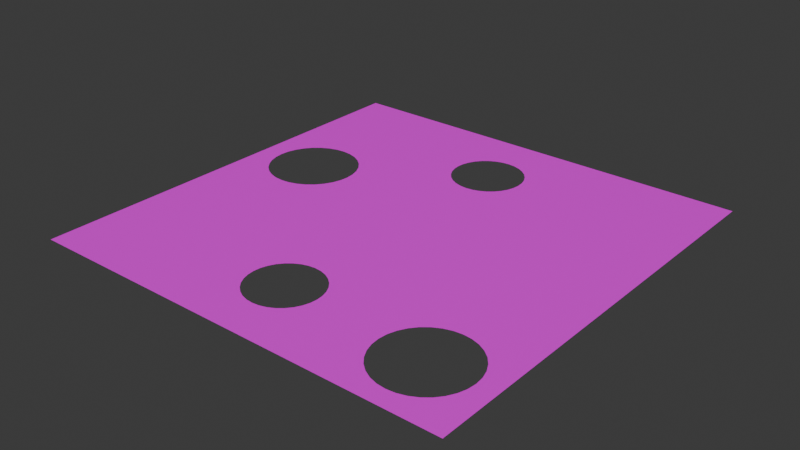 # Source: TorpedoBoard.blend  (saved by Blender 5.1.30; exported with 4.5.12 LTS)
import bpy
from mathutils import Matrix  # noqa: F401  (used for matrix-valued properties, if any)

bpy.ops.wm.read_factory_settings(use_empty=True)
scene = bpy.context.scene
scene.name = 'Scene'

# ---- collections
col_collection = bpy.data.collections.new('Collection'); scene.collection.children.link(col_collection)

# ---- images (referenced by path relative to the original .blend; pixels are not part of the script)
import os
ASSET_DIR = os.environ.get("B2B_ASSET_DIR", "")  # directory of the original .blend (textures are referenced by path, not embedded)
HERE = os.path.dirname(os.path.abspath(__file__))  # packed textures are extracted next to this script under _unpacked/

def load_image(name, relpath, width, height, colorspace="sRGB"):
    """Load a texture the original file referenced (path relative to the .blend, or extracted next to this script)."""
    p = next((c for c in (os.path.join(HERE, relpath), os.path.join(ASSET_DIR, relpath)) if relpath and os.path.exists(c)), "")
    if p:
        img = bpy.data.images.load(p, check_existing=True)
        img.name = name
    else:  # same state as the original file: an image datablock whose file is absent (Cycles renders it pink)
        img = bpy.data.images.new(name, width, height)
        img.source = "FILE"
        img.filepath = "//" + (relpath or name)
    img.colorspace_settings.name = colorspace
    return img
img_task4_ver2_png = load_image('Task4_ver2.png', 'Task4_ver2.png', 1024, 1024, 'sRGB')

# ---- materials (node trees are filled in below, after node groups)
mat_material_001 = bpy.data.materials.new('Material.001')

# ---- material node trees
mat_material_001.use_nodes = True; mat_material_001.node_tree.nodes.clear()
_N = mat_material_001.node_tree.nodes; _L = mat_material_001.node_tree.links
n0 = _N.new('ShaderNodeBsdfPrincipled'); n0.name = 'Principled BSDF'; n0.location = (-200, 100)
n1 = _N.new('ShaderNodeOutputMaterial'); n1.name = 'Material Output'; n1.location = (200, 100)
n2 = _N.new('ShaderNodeTexImage'); n2.name = 'Image Texture'; n2.location = (-729, 108)
n2.image = img_task4_ver2_png
_L.new(n0.outputs[0], n1.inputs[0])
_L.new(n2.outputs[0], n0.inputs[0])
n1.is_active_output = True

# ---- world
world_world = bpy.data.worlds.new('World'); scene.world = world_world
world_world.use_nodes = True; world_world.node_tree.nodes.clear()
_N = world_world.node_tree.nodes; _L = world_world.node_tree.links
n0 = _N.new('ShaderNodeOutputWorld'); n0.name = 'World Output'; n0.location = (200, 100)
n1 = _N.new('ShaderNodeBackground'); n1.name = 'Background'; n1.location = (-200, 100)
n1.inputs[0].default_value = (0.05088, 0.05088, 0.05088, 1.0)
_L.new(n1.outputs[0], n0.inputs[0])
n0.is_active_output = True
world_world.color = (0.05088, 0.05088, 0.05088)
world_world.sun_shadow_jitter_overblur = 0.0

# ---- meshes
me_plane = bpy.data.meshes.new('Plane')
me_plane.from_pydata([(-0.6, -0.6, 0.0), (0.6, -0.6, 0.0), (-0.6, 0.6, 0.0), (0.6, 0.6, 0.0), (-0.54, 0.125, 0.0), (-0.5376, 0.1006, 0.0), (-0.5376, 0.1494, 0.0), (-0.5189, 0.05555, 0.0), (-0.5305, 0.1728, 0.0), (-0.5305, 0.07716, 0.0), (-0.5189, 0.1944, 0.0), (-0.4844, 0.02107, 0.0), (-0.5034, 0.2134, 0.0), (-0.4394, 0.2476, 0.0), (-0.4394, 0.002402, 0.0), (-0.4628, 0.2405, 0.0), (-0.4628, 0.009515, 0.0), (-0.4844, 0.2289, 0.0), (-0.5034, 0.03661, 0.0), (-0.3906, 0.002402, 0.0), (-0.3906, 0.2476, 0.0), (-0.3456, 0.02107, 0.0), (-0.3456, 0.2289, 0.0), (-0.3672, 0.009515, 0.0), (-0.3672, 0.2405, 0.0), (-0.3111, 0.05555, 0.0), (-0.3111, 0.1944, 0.0), (-0.29, 0.125, 0.0), (-0.2924, 0.1494, 0.0), (-0.2924, 0.1006, 0.0), (-0.2995, 0.1728, 0.0), (-0.2995, 0.07716, 0.0), (-0.3266, 0.2134, 0.0), (-0.3266, 0.03661, 0.0), (-0.415, 0.0, 0.0), (-0.415, 0.25, 0.0), (0.296, -0.4245, 0.0), (0.2984, -0.4489, 0.0), (0.2984, -0.4001, 0.0), (0.3171, -0.4939, 0.0), (0.3171, -0.3551, 0.0), (0.3055, -0.4723, 0.0), (0.3055, -0.3767, 0.0), (0.3516, -0.5284, 0.0), (0.3516, -0.3206, 0.0), (0.3966, -0.5471, 0.0), (0.3966, -0.3019, 0.0), (0.3732, -0.54, 0.0), (0.3732, -0.309, 0.0), (0.3326, -0.5129, 0.0), (0.3326, -0.3361, 0.0), (0.4454, -0.5471, 0.0), (0.4454, -0.3019, 0.0), (0.4904, -0.5284, 0.0), (0.4904, -0.3206, 0.0), (0.4688, -0.54, 0.0), (0.4688, -0.309, 0.0), (0.5249, -0.4939, 0.0), (0.5249, -0.3551, 0.0), (0.546, -0.4245, 0.0), (0.5436, -0.4489, 0.0), (0.5436, -0.4001, 0.0), (0.5365, -0.4723, 0.0), (0.5365, -0.3767, 0.0), (0.5094, -0.5129, 0.0), (0.5094, -0.3361, 0.0), (0.421, -0.2995, 0.0), (0.421, -0.5495, 0.0), (-0.1045, 0.3775, 0.0), (-0.1026, 0.397, 0.0), (-0.08765, 0.4331, 0.0), (-0.06006, 0.4606, 0.0), (-0.07521, 0.4482, 0.0), (-0.09689, 0.4158, 0.0), (-0.02401, 0.4756, 0.0), (0.01501, 0.4756, 0.0), (-0.0045, 0.4775, 0.0), (0.05106, 0.4606, 0.0), (0.07865, 0.4331, 0.0), (0.06621, 0.4482, 0.0), (0.03377, 0.4699, 0.0), (-0.04277, 0.4699, 0.0), (-0.1026, 0.358, 0.0), (0.08789, 0.4158, 0.0), (-0.09689, 0.3392, 0.0), (-0.09127, 0.3287, 0.0), (-0.08765, 0.3219, 0.0), (0.09358, 0.397, 0.0), (-0.08224, 0.3153, 0.0), (-0.07521, 0.3068, 0.0), (0.0955, 0.3775, 0.0), (-0.06006, 0.2944, 0.0), (-0.04277, 0.2851, 0.0), (0.09358, 0.358, 0.0), (-0.0045, 0.2775, 0.0), (-0.02401, 0.2794, 0.0), (0.08789, 0.3392, 0.0), (0.07865, 0.3219, 0.0), (0.01501, 0.2794, 0.0), (0.03377, 0.2851, 0.0), (0.05106, 0.2944, 0.0), (0.06621, 0.3068, 0.0), (-0.02951, -0.4906, 0.0), (-0.01, -0.4925, 0.0), (0.009509, -0.4906, 0.0), (0.02827, -0.4849, 0.0), (0.04891, -0.4729, 0.0), (0.04556, -0.4756, 0.0), (-0.1081, -0.412, 0.0), (-0.11, -0.3925, 0.0), (-0.1081, -0.373, 0.0), (-0.1024, -0.4308, 0.0), (-0.1024, -0.3542, 0.0), (-0.09315, -0.4481, 0.0), (-0.09315, -0.3369, 0.0), (-0.08071, -0.4632, 0.0), (-0.08071, -0.3218, 0.0), (-0.04827, -0.4849, 0.0), (-0.04827, -0.3001, 0.0), (-0.06556, -0.4756, 0.0), (-0.06556, -0.3094, 0.0), (0.009509, -0.2944, 0.0), (-0.01, -0.2925, 0.0), (0.06071, -0.4632, 0.0), (0.04556, -0.3094, 0.0), (0.02827, -0.3001, 0.0), (0.07315, -0.3369, 0.0), (0.09, -0.3925, 0.0), (0.08904, -0.4023, 0.0), (0.08808, -0.412, 0.0), (0.08808, -0.373, 0.0), (0.07315, -0.4481, 0.0), (0.08239, -0.4308, 0.0), (0.08239, -0.3542, 0.0), (0.06071, -0.3218, 0.0), (-0.02951, -0.2944, 0.0)], [], [(86, 85, 32, 26, 88), (37, 36, 128, 129, 132, 131, 123, 106), (1, 3, 2, 15, 13, 35, 20, 24, 22, 32, 85, 84, 82, 68, 69, 73, 70, 72, 71, 81, 74, 76, 75, 80, 77, 79, 78, 83, 87, 90, 93, 96, 97, 101, 100, 99, 98, 94, 95, 92, 91, 89, 88, 26, 30, 28, 27, 29, 31, 25, 33, 21, 23, 19, 34, 14, 0, 37, 106, 107, 105, 104, 103, 102, 117, 119, 115, 113, 111, 108, 109, 110, 112, 114, 116, 120, 118, 135, 122, 121, 125, 124, 134, 126, 133, 130, 127, 128, 36, 38, 42, 40, 50, 44, 48, 46, 66, 52, 56, 54, 65, 58, 63, 61, 59, 60, 62, 57, 64), (37, 0, 1, 64, 53, 55, 51, 67, 45, 47, 43, 49, 39, 41), (17, 15, 2, 0, 14, 16, 11, 18, 7, 9, 5, 4, 6, 8, 10, 12)])
_uv = me_plane.uv_layers.new(name='UVMap')
_uv.uv.foreach_set('vector', [0.427, 0.7683, 0.4239, 0.7739, 0.2278, 0.6778, 0.2408, 0.662, 0.4315, 0.7628, 0.7487, 0.1259, 0.7467, 0.1463, 0.5742, 0.1648, 0.5734, 0.1567, 0.5687, 0.141, 0.561, 0.1266, 0.5506, 0.114, 0.5408, 0.1059, 1.0, 0.0, 1.0, 1.0, 0.0, 1.0, 0.1143, 0.7004, 0.1338, 0.7063, 0.1542, 0.7083, 0.1745, 0.7063, 0.194, 0.7004, 0.212, 0.6908, 0.2278, 0.6778, 0.4239, 0.7739, 0.4193, 0.7827, 0.4145, 0.7983, 0.4129, 0.8146, 0.4145, 0.8308, 0.4193, 0.8465, 0.427, 0.8609, 0.4373, 0.8735, 0.45, 0.8839, 0.4644, 0.8916, 0.48, 0.8963, 0.4963, 0.8979, 0.5125, 0.8963, 0.5281, 0.8916, 0.5425, 0.8839, 0.5552, 0.8735, 0.5655, 0.8609, 0.5732, 0.8465, 0.578, 0.8308, 0.5796, 0.8146, 0.578, 0.7983, 0.5732, 0.7827, 0.5655, 0.7683, 0.5552, 0.7557, 0.5425, 0.7453, 0.5281, 0.7376, 0.5125, 0.7329, 0.4963, 0.7313, 0.48, 0.7329, 0.4644, 0.7376, 0.45, 0.7453, 0.4373, 0.7557, 0.4315, 0.7628, 0.2408, 0.662, 0.2504, 0.644, 0.2563, 0.6245, 0.2583, 0.6042, 0.2563, 0.5838, 0.2504, 0.5643, 0.2408, 0.5463, 0.2278, 0.5305, 0.212, 0.5176, 0.194, 0.5079, 0.1745, 0.502, 0.1542, 0.5, 0.1338, 0.502, 0.0, 0.0, 0.7487, 0.1259, 0.5408, 0.1059, 0.538, 0.1036, 0.5236, 0.09593, 0.5079, 0.09118, 0.4917, 0.08958, 0.4754, 0.09118, 0.4598, 0.09593, 0.4454, 0.1036, 0.4327, 0.114, 0.4224, 0.1266, 0.4147, 0.141, 0.4099, 0.1567, 0.4083, 0.1729, 0.4099, 0.1892, 0.4147, 0.2048, 0.4224, 0.2192, 0.4327, 0.2318, 0.4454, 0.2422, 0.4598, 0.2499, 0.4754, 0.2546, 0.4917, 0.2563, 0.5079, 0.2546, 0.5236, 0.2499, 0.538, 0.2422, 0.5506, 0.2318, 0.561, 0.2192, 0.5687, 0.2048, 0.5734, 0.1892, 0.575, 0.1729, 0.5742, 0.1648, 0.7467, 0.1463, 0.7487, 0.1666, 0.7546, 0.1861, 0.7642, 0.2041, 0.7772, 0.2199, 0.793, 0.2329, 0.811, 0.2425, 0.8305, 0.2484, 0.8508, 0.2504, 0.8712, 0.2484, 0.8907, 0.2425, 0.9087, 0.2329, 0.9245, 0.2199, 0.9374, 0.2041, 0.9471, 0.1861, 0.953, 0.1666, 0.955, 0.1463, 0.953, 0.1259, 0.9471, 0.1064, 0.9374, 0.08838, 0.9245, 0.07259, 0.7487, 0.1259, 0.0, 0.0, 1.0, 0.0, 0.9245, 0.07259, 0.9087, 0.05964, 0.8907, 0.05001, 0.8712, 0.04408, 0.8508, 0.04208, 0.8305, 0.04408, 0.811, 0.05001, 0.793, 0.05964, 0.7772, 0.07259, 0.7642, 0.08838, 0.7546, 0.1064, 0.09629, 0.6908, 0.1143, 0.7004, 0.0, 1.0, 0.0, 0.0, 0.1338, 0.502, 0.1143, 0.5079, 0.09629, 0.5176, 0.08051, 0.5305, 0.06756, 0.5463, 0.05793, 0.5643, 0.052, 0.5838, 0.05, 0.6042, 0.052, 0.6245, 0.05793, 0.644, 0.06756, 0.662, 0.08051, 0.6778])
me_plane.materials.append(mat_material_001)
me_plane.materials.append(None)
me_plane.update()

# ---- objects
ob_plane = bpy.data.objects.new('Plane', me_plane)

# ---- transforms, parenting, visibility, modifiers, constraints
ob_plane.location = (0.0, 0.0, 0.0)

# ---- collection membership
col_collection.objects.link(ob_plane)

# ---- scene / render settings (as saved in the file)
scene.frame_start = 1; scene.frame_end = 250; scene.frame_set(3)
scene.render.engine = 'BLENDER_EEVEE_NEXT'
scene.render.bake_bias = 0.0
scene.render.bake_samples = 0
scene.cycles.sampling_pattern = 'TABULATED_SOBOL'
scene.eevee.use_volume_custom_range = False
bpy.context.view_layer.update()

# ---- added for rendering (the .blend has no active camera and no usable light): camera, sun
cam_auto = bpy.data.cameras.new('AutoCamera')
cam_auto.lens = 50.0
cam_auto.sensor_width = 36.0
cam_auto.clip_end = 1000.0
ob_auto_camera = bpy.data.objects.new('AutoCamera', cam_auto)
scene.collection.objects.link(ob_auto_camera)
ob_auto_camera.location = (1.57016, -1.88419, 1.25613)
ob_auto_camera.rotation_euler = (1.09748, -7.21219e-08, 0.694738)
scene.camera = ob_auto_camera
light_auto_sun = bpy.data.lights.new('AutoSun', 'SUN')
light_auto_sun.energy = 3.0
light_auto_sun.angle = 0.0523599
ob_auto_sun = bpy.data.objects.new('AutoSun', light_auto_sun)
scene.collection.objects.link(ob_auto_sun)
ob_auto_sun.rotation_euler = (0.872665, 0.174533, 0.523599)
bpy.context.view_layer.update()
